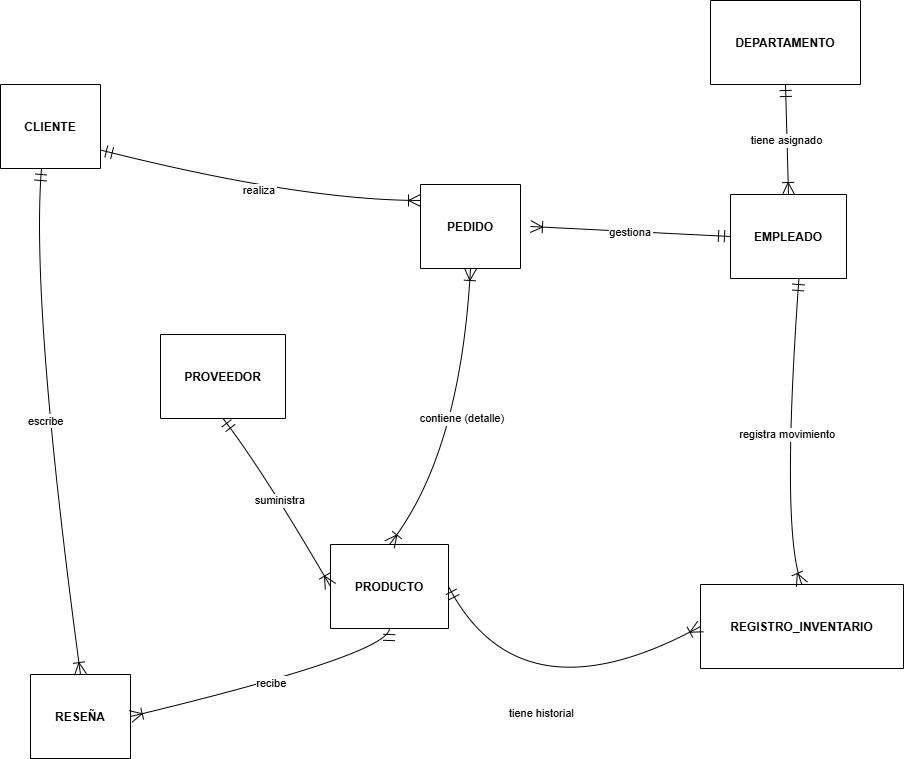

The diagram above was exported from draw.io. Its source (the exported page's mxGraphModel, read from the mxfile embedded in the PNG):
<mxGraphModel dx="1572" dy="926" grid="1" gridSize="10" guides="1" tooltips="1" connect="1" arrows="1" fold="1" page="1" pageScale="1" pageWidth="827" pageHeight="1169" math="0" shadow="0">
  <root>
    <mxCell id="0" />
    <mxCell id="1" parent="0" />
    <mxCell id="wYGFn66gyXQPY4PCh35N-1" parent="1" style="shape=table;startSize=84;container=1;collapsible=0;childLayout=tableLayout;fixedRows=1;rowLines=1;fontStyle=1;align=center;resizeLast=1;" value="DEPARTAMENTO" vertex="1">
      <mxGeometry height="84" width="150" x="890" y="156" as="geometry" />
    </mxCell>
    <mxCell id="wYGFn66gyXQPY4PCh35N-2" parent="1" style="shape=table;startSize=84;container=1;collapsible=0;childLayout=tableLayout;fixedRows=1;rowLines=1;fontStyle=1;align=center;resizeLast=1;" value="EMPLEADO" vertex="1">
      <mxGeometry height="84" width="116" x="910" y="350" as="geometry" />
    </mxCell>
    <mxCell id="wYGFn66gyXQPY4PCh35N-3" parent="1" style="shape=table;startSize=84;container=1;collapsible=0;childLayout=tableLayout;fixedRows=1;rowLines=1;fontStyle=1;align=center;resizeLast=1;" value="CLIENTE" vertex="1">
      <mxGeometry height="84" width="100" x="180" y="240" as="geometry" />
    </mxCell>
    <mxCell id="wYGFn66gyXQPY4PCh35N-4" parent="1" style="shape=table;startSize=84;container=1;collapsible=0;childLayout=tableLayout;fixedRows=1;rowLines=1;fontStyle=1;align=center;resizeLast=1;" value="PEDIDO" vertex="1">
      <mxGeometry height="84" width="100" x="600" y="340" as="geometry" />
    </mxCell>
    <mxCell id="wYGFn66gyXQPY4PCh35N-5" parent="1" style="shape=table;startSize=84;container=1;collapsible=0;childLayout=tableLayout;fixedRows=1;rowLines=1;fontStyle=1;align=center;resizeLast=1;" value="RESEÑA" vertex="1">
      <mxGeometry height="84" width="100" x="210" y="830" as="geometry" />
    </mxCell>
    <mxCell id="wYGFn66gyXQPY4PCh35N-6" parent="1" style="shape=table;startSize=84;container=1;collapsible=0;childLayout=tableLayout;fixedRows=1;rowLines=1;fontStyle=1;align=center;resizeLast=1;" value="REGISTRO_INVENTARIO" vertex="1">
      <mxGeometry height="84" width="203" x="880" y="740" as="geometry" />
    </mxCell>
    <mxCell id="wYGFn66gyXQPY4PCh35N-7" parent="1" style="shape=table;startSize=84;container=1;collapsible=0;childLayout=tableLayout;fixedRows=1;rowLines=1;fontStyle=1;align=center;resizeLast=1;" value="PROVEEDOR" vertex="1">
      <mxGeometry height="84" width="125" x="340" y="490" as="geometry" />
    </mxCell>
    <mxCell id="wYGFn66gyXQPY4PCh35N-8" parent="1" style="shape=table;startSize=84;container=1;collapsible=0;childLayout=tableLayout;fixedRows=1;rowLines=1;fontStyle=1;align=center;resizeLast=1;" value="PRODUCTO" vertex="1">
      <mxGeometry height="84" width="118" x="510" y="700" as="geometry" />
    </mxCell>
    <mxCell id="wYGFn66gyXQPY4PCh35N-9" edge="1" parent="1" source="wYGFn66gyXQPY4PCh35N-1" style="curved=1;startArrow=ERmandOne;startSize=10;;endArrow=ERoneToMany;endSize=10;;exitX=0.5;exitY=1;entryX=0.5;entryY=0;rounded=0;" target="wYGFn66gyXQPY4PCh35N-2" value="tiene asignado">
      <mxGeometry relative="1" as="geometry">
        <Array as="points" />
      </mxGeometry>
    </mxCell>
    <mxCell id="wYGFn66gyXQPY4PCh35N-10" edge="1" parent="1" source="wYGFn66gyXQPY4PCh35N-3" style="curved=1;startArrow=ERmandOne;startSize=10;;endArrow=ERoneToMany;endSize=10;;exitX=1;exitY=0.78;entryX=0;entryY=0.19;rounded=0;" target="wYGFn66gyXQPY4PCh35N-4" value="realiza">
      <mxGeometry relative="1" as="geometry">
        <Array as="points">
          <mxPoint x="480" y="356" />
        </Array>
      </mxGeometry>
    </mxCell>
    <mxCell id="wYGFn66gyXQPY4PCh35N-11" edge="1" parent="1" source="wYGFn66gyXQPY4PCh35N-3" style="curved=1;startArrow=ERmandOne;startSize=10;;endArrow=ERoneToMany;endSize=10;;exitX=0.41;exitY=1;entryX=0.5;entryY=0;rounded=0;entryDx=0;entryDy=0;" target="wYGFn66gyXQPY4PCh35N-5" value="escribe">
      <mxGeometry relative="1" as="geometry">
        <Array as="points">
          <mxPoint x="210" y="460" />
        </Array>
      </mxGeometry>
    </mxCell>
    <mxCell id="wYGFn66gyXQPY4PCh35N-12" edge="1" parent="1" source="wYGFn66gyXQPY4PCh35N-2" style="curved=1;startArrow=ERmandOne;startSize=10;;endArrow=ERoneToMany;endSize=10;;exitX=0;exitY=0.5;rounded=0;exitDx=0;exitDy=0;" value="gestiona">
      <mxGeometry relative="1" as="geometry">
        <Array as="points" />
        <mxPoint x="710" y="382" as="targetPoint" />
      </mxGeometry>
    </mxCell>
    <mxCell id="wYGFn66gyXQPY4PCh35N-13" edge="1" parent="1" source="wYGFn66gyXQPY4PCh35N-2" style="curved=1;startArrow=ERmandOne;startSize=10;;endArrow=ERoneToMany;endSize=10;;exitX=0.59;exitY=1;rounded=0;entryX=0.5;entryY=0;entryDx=0;entryDy=0;" target="wYGFn66gyXQPY4PCh35N-6" value="registra movimiento">
      <mxGeometry relative="1" as="geometry">
        <Array as="points">
          <mxPoint x="960" y="690" />
        </Array>
        <mxPoint x="876" y="860" as="targetPoint" />
      </mxGeometry>
    </mxCell>
    <mxCell id="wYGFn66gyXQPY4PCh35N-14" edge="1" parent="1" source="wYGFn66gyXQPY4PCh35N-7" style="curved=1;startArrow=ERmandOne;startSize=10;;endArrow=ERoneToMany;endSize=10;;exitX=0.5;exitY=1;entryX=0;entryY=0.5;rounded=0;entryDx=0;entryDy=0;" target="wYGFn66gyXQPY4PCh35N-8" value="suministra">
      <mxGeometry relative="1" as="geometry">
        <Array as="points">
          <mxPoint x="442" y="625" />
        </Array>
      </mxGeometry>
    </mxCell>
    <mxCell id="wYGFn66gyXQPY4PCh35N-15" edge="1" parent="1" source="wYGFn66gyXQPY4PCh35N-8" style="curved=1;startArrow=ERmandOne;startSize=10;;endArrow=ERoneToMany;endSize=10;;exitX=0.5;exitY=1;entryX=1;entryY=0.5;rounded=0;entryDx=0;entryDy=0;" target="wYGFn66gyXQPY4PCh35N-5" value="recibe">
      <mxGeometry relative="1" as="geometry">
        <Array as="points">
          <mxPoint x="568" y="810" />
        </Array>
      </mxGeometry>
    </mxCell>
    <mxCell id="wYGFn66gyXQPY4PCh35N-16" edge="1" parent="1" source="wYGFn66gyXQPY4PCh35N-8" style="curved=1;startArrow=ERmandOne;startSize=10;;endArrow=ERoneToMany;endSize=10;;entryX=0;entryY=0.5;rounded=0;entryDx=0;entryDy=0;exitX=1;exitY=0.5;exitDx=0;exitDy=0;" target="wYGFn66gyXQPY4PCh35N-6" value="tiene historial">
      <mxGeometry relative="1" as="geometry">
        <Array as="points">
          <mxPoint x="700" y="880" />
        </Array>
        <mxPoint x="638" y="746" as="sourcePoint" />
      </mxGeometry>
    </mxCell>
    <mxCell id="wYGFn66gyXQPY4PCh35N-17" edge="1" parent="1" source="wYGFn66gyXQPY4PCh35N-4" style="curved=1;startArrow=ERoneToMany;startSize=10;;endArrow=ERoneToMany;endSize=10;;exitX=0.5;exitY=1;entryX=0.5;entryY=0;rounded=0;entryDx=0;entryDy=0;" target="wYGFn66gyXQPY4PCh35N-8" value="contiene (detalle)">
      <mxGeometry relative="1" as="geometry">
        <Array as="points">
          <mxPoint x="640" y="610" />
        </Array>
      </mxGeometry>
    </mxCell>
  </root>
</mxGraphModel>